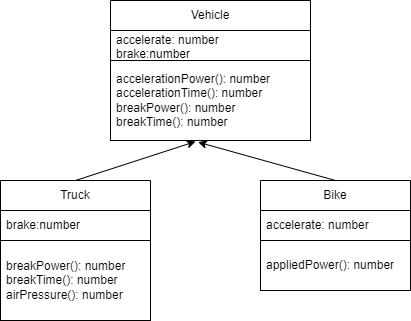

The diagram above was exported from draw.io. Its source (the exported page's mxGraphModel, read from the mxfile embedded in the PNG):
<mxGraphModel dx="1145" dy="307" grid="1" gridSize="10" guides="1" tooltips="1" connect="1" arrows="1" fold="1" page="1" pageScale="1" pageWidth="827" pageHeight="1169" math="0" shadow="0">
  <root>
    <mxCell id="0" />
    <mxCell id="1" parent="0" />
    <mxCell id="2" value="Vehicle" style="swimlane;fontStyle=0;childLayout=stackLayout;horizontal=1;startSize=30;horizontalStack=0;resizeParent=1;resizeParentMax=0;resizeLast=0;collapsible=1;marginBottom=0;whiteSpace=wrap;html=1;strokeColor=#000000;" vertex="1" parent="1">
      <mxGeometry x="40" y="40" width="200" height="140" as="geometry" />
    </mxCell>
    <mxCell id="3" value="accelerate: number&lt;br&gt;brake:number" style="text;strokeColor=none;fillColor=none;align=left;verticalAlign=middle;spacingLeft=4;spacingRight=4;overflow=hidden;points=[[0,0.5],[1,0.5]];portConstraint=eastwest;rotatable=0;whiteSpace=wrap;html=1;" vertex="1" parent="2">
      <mxGeometry y="30" width="200" height="30" as="geometry" />
    </mxCell>
    <mxCell id="4" value="accelerationPower(): number&lt;br&gt;accelerationTime(): number&lt;br&gt;breakPower(): number&lt;br&gt;breakTime(): number" style="text;strokeColor=#000000;fillColor=none;align=left;verticalAlign=middle;spacingLeft=4;spacingRight=4;overflow=hidden;points=[[0,0.5],[1,0.5]];portConstraint=eastwest;rotatable=0;whiteSpace=wrap;html=1;" vertex="1" parent="2">
      <mxGeometry y="60" width="200" height="80" as="geometry" />
    </mxCell>
    <mxCell id="14" style="edgeStyle=none;html=1;exitX=0.5;exitY=0;exitDx=0;exitDy=0;entryX=0.438;entryY=1.021;entryDx=0;entryDy=0;entryPerimeter=0;" edge="1" parent="1" source="7" target="4">
      <mxGeometry relative="1" as="geometry" />
    </mxCell>
    <mxCell id="7" value="Bike" style="swimlane;fontStyle=0;childLayout=stackLayout;horizontal=1;startSize=30;horizontalStack=0;resizeParent=1;resizeParentMax=0;resizeLast=0;collapsible=1;marginBottom=0;whiteSpace=wrap;html=1;strokeColor=#000000;" vertex="1" parent="1">
      <mxGeometry x="190" y="220" width="150" height="110" as="geometry" />
    </mxCell>
    <mxCell id="8" value="accelerate: number" style="text;strokeColor=none;fillColor=none;align=left;verticalAlign=middle;spacingLeft=4;spacingRight=4;overflow=hidden;points=[[0,0.5],[1,0.5]];portConstraint=eastwest;rotatable=0;whiteSpace=wrap;html=1;" vertex="1" parent="7">
      <mxGeometry y="30" width="150" height="30" as="geometry" />
    </mxCell>
    <mxCell id="9" value="appliedPower(): number" style="text;strokeColor=#000000;fillColor=none;align=left;verticalAlign=middle;spacingLeft=4;spacingRight=4;overflow=hidden;points=[[0,0.5],[1,0.5]];portConstraint=eastwest;rotatable=0;whiteSpace=wrap;html=1;" vertex="1" parent="7">
      <mxGeometry y="60" width="150" height="50" as="geometry" />
    </mxCell>
    <mxCell id="13" style="edgeStyle=none;html=1;exitX=0.5;exitY=0;exitDx=0;exitDy=0;entryX=0.425;entryY=1.013;entryDx=0;entryDy=0;entryPerimeter=0;" edge="1" parent="1" source="10" target="4">
      <mxGeometry relative="1" as="geometry" />
    </mxCell>
    <mxCell id="10" value="Truck" style="swimlane;fontStyle=0;childLayout=stackLayout;horizontal=1;startSize=30;horizontalStack=0;resizeParent=1;resizeParentMax=0;resizeLast=0;collapsible=1;marginBottom=0;whiteSpace=wrap;html=1;strokeColor=#000000;" vertex="1" parent="1">
      <mxGeometry x="-70" y="220" width="150" height="140" as="geometry" />
    </mxCell>
    <mxCell id="11" value="brake:number" style="text;strokeColor=none;fillColor=none;align=left;verticalAlign=middle;spacingLeft=4;spacingRight=4;overflow=hidden;points=[[0,0.5],[1,0.5]];portConstraint=eastwest;rotatable=0;whiteSpace=wrap;html=1;" vertex="1" parent="10">
      <mxGeometry y="30" width="150" height="30" as="geometry" />
    </mxCell>
    <mxCell id="12" value="breakPower(): number&lt;br&gt;breakTime(): number&lt;br&gt;airPressure(): number" style="text;strokeColor=#000000;fillColor=none;align=left;verticalAlign=middle;spacingLeft=4;spacingRight=4;overflow=hidden;points=[[0,0.5],[1,0.5]];portConstraint=eastwest;rotatable=0;whiteSpace=wrap;html=1;" vertex="1" parent="10">
      <mxGeometry y="60" width="150" height="80" as="geometry" />
    </mxCell>
  </root>
</mxGraphModel>